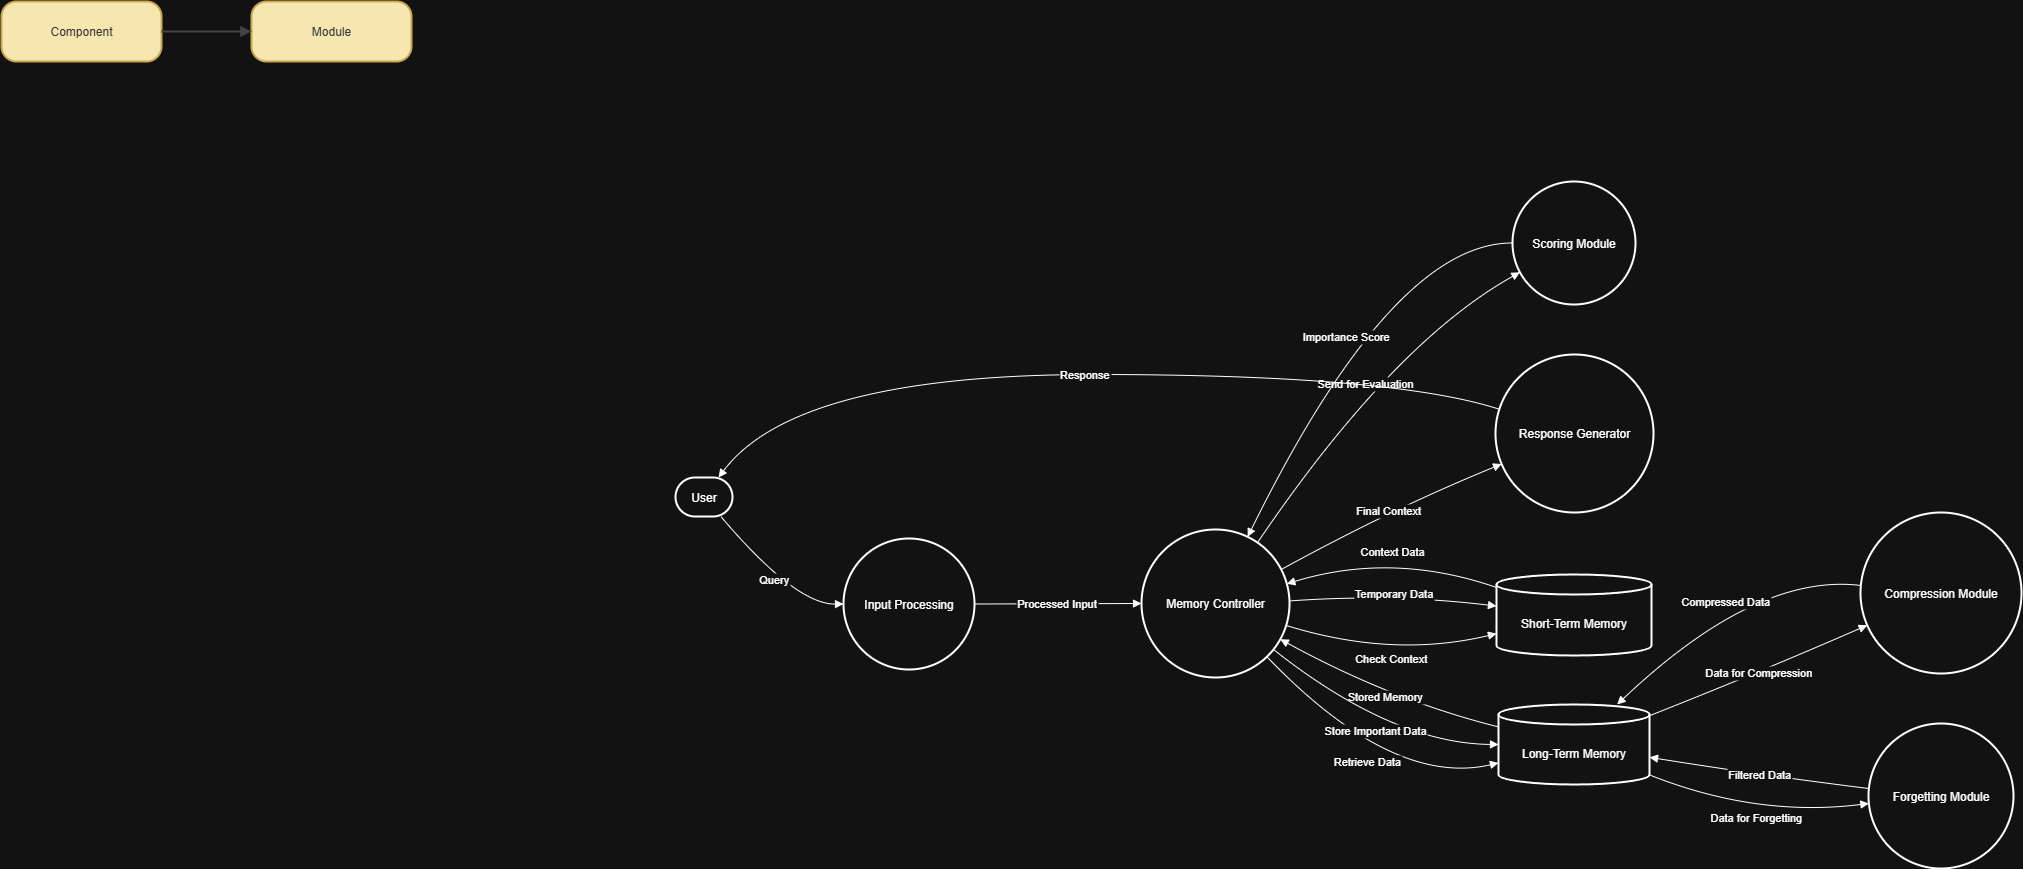

The diagram above was exported from draw.io. Its source (the exported page's mxGraphModel, read from the mxfile embedded in the PNG):
<mxGraphModel dx="2705" dy="1488" grid="1" gridSize="10" guides="1" tooltips="1" connect="1" arrows="1" fold="1" page="1" pageScale="1" pageWidth="2000" pageHeight="8000" math="0" shadow="0">
  <root>
    <mxCell id="0" />
    <mxCell id="1" parent="0" />
    <mxCell id="b4fKjgHzA4Qverxq8gjI-83" value="Component" style="shape=rectangle;rounded=1;arcSize=25;fillColor=#F6E7B0;strokeColor=#C9A84E;strokeWidth=2;fontColor=#333333;whiteSpace=wrap;html=1;glass=0;shadow=0;" vertex="1" parent="1">
      <mxGeometry x="100" y="100" width="160" height="60" as="geometry" />
    </mxCell>
    <mxCell id="b4fKjgHzA4Qverxq8gjI-84" value="Module" style="shape=rectangle;rounded=1;arcSize=25;fillColor=#F6E7B0;strokeColor=#C9A84E;strokeWidth=2;fontColor=#333333;whiteSpace=wrap;html=1;glass=0;shadow=0;" vertex="1" parent="1">
      <mxGeometry x="350" y="100" width="160" height="60" as="geometry" />
    </mxCell>
    <mxCell id="b4fKjgHzA4Qverxq8gjI-85" style="edgeStyle=orthogonalEdgeStyle;strokeColor=#444444;strokeWidth=2;endArrow=block;endFill=1;" edge="1" parent="1" source="b4fKjgHzA4Qverxq8gjI-83" target="b4fKjgHzA4Qverxq8gjI-84">
      <mxGeometry relative="1" as="geometry" />
    </mxCell>
    <mxCell id="b4fKjgHzA4Qverxq8gjI-86" value="" style="group;fillColor=none;" vertex="1" connectable="0" parent="1">
      <mxGeometry x="774" y="280" width="1346" height="687" as="geometry" />
    </mxCell>
    <mxCell id="b4fKjgHzA4Qverxq8gjI-56" value="User" style="rounded=1;whiteSpace=wrap;arcSize=50;strokeWidth=2;" vertex="1" parent="b4fKjgHzA4Qverxq8gjI-86">
      <mxGeometry y="296" width="57" height="39" as="geometry" />
    </mxCell>
    <mxCell id="b4fKjgHzA4Qverxq8gjI-58" value="Input Processing" style="ellipse;aspect=fixed;strokeWidth=2;whiteSpace=wrap;" vertex="1" parent="b4fKjgHzA4Qverxq8gjI-86">
      <mxGeometry x="168" y="357" width="131" height="131" as="geometry" />
    </mxCell>
    <mxCell id="b4fKjgHzA4Qverxq8gjI-59" value="Memory Controller" style="ellipse;aspect=fixed;strokeWidth=2;whiteSpace=wrap;" vertex="1" parent="b4fKjgHzA4Qverxq8gjI-86">
      <mxGeometry x="466" y="348" width="148" height="148" as="geometry" />
    </mxCell>
    <mxCell id="b4fKjgHzA4Qverxq8gjI-60" value="Scoring Module" style="ellipse;aspect=fixed;strokeWidth=2;whiteSpace=wrap;" vertex="1" parent="b4fKjgHzA4Qverxq8gjI-86">
      <mxGeometry x="837" width="123" height="123" as="geometry" />
    </mxCell>
    <mxCell id="b4fKjgHzA4Qverxq8gjI-61" value="Compression Module" style="ellipse;aspect=fixed;strokeWidth=2;whiteSpace=wrap;" vertex="1" parent="b4fKjgHzA4Qverxq8gjI-86">
      <mxGeometry x="1185" y="331" width="161" height="161" as="geometry" />
    </mxCell>
    <mxCell id="b4fKjgHzA4Qverxq8gjI-62" value="Forgetting Module" style="ellipse;aspect=fixed;strokeWidth=2;whiteSpace=wrap;" vertex="1" parent="b4fKjgHzA4Qverxq8gjI-86">
      <mxGeometry x="1193" y="542" width="145" height="145" as="geometry" />
    </mxCell>
    <mxCell id="b4fKjgHzA4Qverxq8gjI-63" value="Response Generator" style="ellipse;aspect=fixed;strokeWidth=2;whiteSpace=wrap;" vertex="1" parent="b4fKjgHzA4Qverxq8gjI-86">
      <mxGeometry x="820" y="173" width="158" height="158" as="geometry" />
    </mxCell>
    <mxCell id="b4fKjgHzA4Qverxq8gjI-64" value="Short-Term Memory" style="shape=cylinder3;boundedLbl=1;backgroundOutline=1;size=10;strokeWidth=2;whiteSpace=wrap;" vertex="1" parent="b4fKjgHzA4Qverxq8gjI-86">
      <mxGeometry x="821" y="393" width="155" height="81" as="geometry" />
    </mxCell>
    <mxCell id="b4fKjgHzA4Qverxq8gjI-65" value="Long-Term Memory" style="shape=cylinder3;boundedLbl=1;backgroundOutline=1;size=10;strokeWidth=2;whiteSpace=wrap;" vertex="1" parent="b4fKjgHzA4Qverxq8gjI-86">
      <mxGeometry x="823" y="523" width="151" height="80" as="geometry" />
    </mxCell>
    <mxCell id="b4fKjgHzA4Qverxq8gjI-66" value="Query" style="curved=1;startArrow=none;endArrow=block;exitX=0.79;exitY=0.99;entryX=0;entryY=0.5;rounded=0;" edge="1" parent="b4fKjgHzA4Qverxq8gjI-86" source="b4fKjgHzA4Qverxq8gjI-56" target="b4fKjgHzA4Qverxq8gjI-58">
      <mxGeometry relative="1" as="geometry">
        <Array as="points">
          <mxPoint x="120" y="423" />
        </Array>
      </mxGeometry>
    </mxCell>
    <mxCell id="b4fKjgHzA4Qverxq8gjI-67" value="Processed Input" style="curved=1;startArrow=none;endArrow=block;exitX=1;exitY=0.5;entryX=0;entryY=0.5;rounded=0;" edge="1" parent="b4fKjgHzA4Qverxq8gjI-86" source="b4fKjgHzA4Qverxq8gjI-58" target="b4fKjgHzA4Qverxq8gjI-59">
      <mxGeometry relative="1" as="geometry">
        <Array as="points" />
      </mxGeometry>
    </mxCell>
    <mxCell id="b4fKjgHzA4Qverxq8gjI-68" value="Check Context" style="curved=1;startArrow=none;endArrow=block;exitX=1;exitY=0.66;entryX=0;entryY=0.73;rounded=0;" edge="1" parent="b4fKjgHzA4Qverxq8gjI-86" source="b4fKjgHzA4Qverxq8gjI-59" target="b4fKjgHzA4Qverxq8gjI-64">
      <mxGeometry relative="1" as="geometry">
        <Array as="points">
          <mxPoint x="717" y="477" />
        </Array>
      </mxGeometry>
    </mxCell>
    <mxCell id="b4fKjgHzA4Qverxq8gjI-69" value="Context Data" style="curved=1;startArrow=none;endArrow=block;exitX=0;exitY=0.16;entryX=1;entryY=0.35;rounded=0;" edge="1" parent="b4fKjgHzA4Qverxq8gjI-86" source="b4fKjgHzA4Qverxq8gjI-64" target="b4fKjgHzA4Qverxq8gjI-59">
      <mxGeometry relative="1" as="geometry">
        <Array as="points">
          <mxPoint x="717" y="370" />
        </Array>
      </mxGeometry>
    </mxCell>
    <mxCell id="b4fKjgHzA4Qverxq8gjI-70" value="Retrieve Data" style="curved=1;startArrow=none;endArrow=block;exitX=0.98;exitY=1;entryX=0;entryY=0.73;rounded=0;" edge="1" parent="b4fKjgHzA4Qverxq8gjI-86" source="b4fKjgHzA4Qverxq8gjI-59" target="b4fKjgHzA4Qverxq8gjI-65">
      <mxGeometry relative="1" as="geometry">
        <Array as="points">
          <mxPoint x="717" y="606" />
        </Array>
      </mxGeometry>
    </mxCell>
    <mxCell id="b4fKjgHzA4Qverxq8gjI-71" value="Stored Memory" style="curved=1;startArrow=none;endArrow=block;exitX=0;exitY=0.28;entryX=1;entryY=0.78;rounded=0;" edge="1" parent="b4fKjgHzA4Qverxq8gjI-86" source="b4fKjgHzA4Qverxq8gjI-65" target="b4fKjgHzA4Qverxq8gjI-59">
      <mxGeometry relative="1" as="geometry">
        <Array as="points">
          <mxPoint x="717" y="519" />
        </Array>
      </mxGeometry>
    </mxCell>
    <mxCell id="b4fKjgHzA4Qverxq8gjI-72" value="Send for Evaluation" style="curved=1;startArrow=none;endArrow=block;exitX=0.84;exitY=0;entryX=0;entryY=0.77;rounded=0;" edge="1" parent="b4fKjgHzA4Qverxq8gjI-86" source="b4fKjgHzA4Qverxq8gjI-59" target="b4fKjgHzA4Qverxq8gjI-60">
      <mxGeometry relative="1" as="geometry">
        <Array as="points">
          <mxPoint x="717" y="162" />
        </Array>
      </mxGeometry>
    </mxCell>
    <mxCell id="b4fKjgHzA4Qverxq8gjI-73" value="Importance Score" style="curved=1;startArrow=none;endArrow=block;exitX=0;exitY=0.5;entryX=0.74;entryY=0;rounded=0;" edge="1" parent="b4fKjgHzA4Qverxq8gjI-86" source="b4fKjgHzA4Qverxq8gjI-60" target="b4fKjgHzA4Qverxq8gjI-59">
      <mxGeometry relative="1" as="geometry">
        <Array as="points">
          <mxPoint x="717" y="61" />
        </Array>
      </mxGeometry>
    </mxCell>
    <mxCell id="b4fKjgHzA4Qverxq8gjI-74" value="Store Important Data" style="curved=1;startArrow=none;endArrow=block;exitX=1;exitY=0.9;entryX=0;entryY=0.5;rounded=0;" edge="1" parent="b4fKjgHzA4Qverxq8gjI-86" source="b4fKjgHzA4Qverxq8gjI-59" target="b4fKjgHzA4Qverxq8gjI-65">
      <mxGeometry relative="1" as="geometry">
        <Array as="points">
          <mxPoint x="717" y="562" />
        </Array>
      </mxGeometry>
    </mxCell>
    <mxCell id="b4fKjgHzA4Qverxq8gjI-75" value="Temporary Data" style="curved=1;startArrow=none;endArrow=block;exitX=1;exitY=0.47;entryX=0;entryY=0.39;rounded=0;" edge="1" parent="b4fKjgHzA4Qverxq8gjI-86" source="b4fKjgHzA4Qverxq8gjI-59" target="b4fKjgHzA4Qverxq8gjI-64">
      <mxGeometry relative="1" as="geometry">
        <Array as="points">
          <mxPoint x="717" y="412" />
        </Array>
      </mxGeometry>
    </mxCell>
    <mxCell id="b4fKjgHzA4Qverxq8gjI-76" value="Data for Compression" style="curved=1;startArrow=none;endArrow=block;exitX=1;exitY=0.14;entryX=0;entryY=0.72;rounded=0;" edge="1" parent="b4fKjgHzA4Qverxq8gjI-86" source="b4fKjgHzA4Qverxq8gjI-65" target="b4fKjgHzA4Qverxq8gjI-61">
      <mxGeometry relative="1" as="geometry">
        <Array as="points">
          <mxPoint x="1081" y="492" />
        </Array>
      </mxGeometry>
    </mxCell>
    <mxCell id="b4fKjgHzA4Qverxq8gjI-77" value="Compressed Data" style="curved=1;startArrow=none;endArrow=block;exitX=0;exitY=0.44;entryX=0.78;entryY=0.01;rounded=0;" edge="1" parent="b4fKjgHzA4Qverxq8gjI-86" source="b4fKjgHzA4Qverxq8gjI-61" target="b4fKjgHzA4Qverxq8gjI-65">
      <mxGeometry relative="1" as="geometry">
        <Array as="points">
          <mxPoint x="1081" y="391" />
        </Array>
      </mxGeometry>
    </mxCell>
    <mxCell id="b4fKjgHzA4Qverxq8gjI-78" value="Data for Forgetting" style="curved=1;startArrow=none;endArrow=block;exitX=1;exitY=0.88;entryX=0;entryY=0.56;rounded=0;" edge="1" parent="b4fKjgHzA4Qverxq8gjI-86" source="b4fKjgHzA4Qverxq8gjI-65" target="b4fKjgHzA4Qverxq8gjI-62">
      <mxGeometry relative="1" as="geometry">
        <Array as="points">
          <mxPoint x="1081" y="636" />
        </Array>
      </mxGeometry>
    </mxCell>
    <mxCell id="b4fKjgHzA4Qverxq8gjI-79" value="Filtered Data" style="curved=1;startArrow=none;endArrow=block;exitX=0;exitY=0.44;entryX=1;entryY=0.66;rounded=0;" edge="1" parent="b4fKjgHzA4Qverxq8gjI-86" source="b4fKjgHzA4Qverxq8gjI-62" target="b4fKjgHzA4Qverxq8gjI-65">
      <mxGeometry relative="1" as="geometry">
        <Array as="points">
          <mxPoint x="1081" y="593" />
        </Array>
      </mxGeometry>
    </mxCell>
    <mxCell id="b4fKjgHzA4Qverxq8gjI-80" value="Final Context" style="curved=1;startArrow=none;endArrow=block;exitX=1;exitY=0.23;entryX=0;entryY=0.71;rounded=0;" edge="1" parent="b4fKjgHzA4Qverxq8gjI-86" source="b4fKjgHzA4Qverxq8gjI-59" target="b4fKjgHzA4Qverxq8gjI-63">
      <mxGeometry relative="1" as="geometry">
        <Array as="points">
          <mxPoint x="717" y="327" />
        </Array>
      </mxGeometry>
    </mxCell>
    <mxCell id="b4fKjgHzA4Qverxq8gjI-81" value="Response" style="curved=1;startArrow=none;endArrow=block;exitX=0;exitY=0.34;entryX=0.76;entryY=-0.01;rounded=0;" edge="1" parent="b4fKjgHzA4Qverxq8gjI-86" source="b4fKjgHzA4Qverxq8gjI-63" target="b4fKjgHzA4Qverxq8gjI-56">
      <mxGeometry relative="1" as="geometry">
        <Array as="points">
          <mxPoint x="717" y="193" />
          <mxPoint x="120" y="193" />
        </Array>
      </mxGeometry>
    </mxCell>
  </root>
</mxGraphModel>